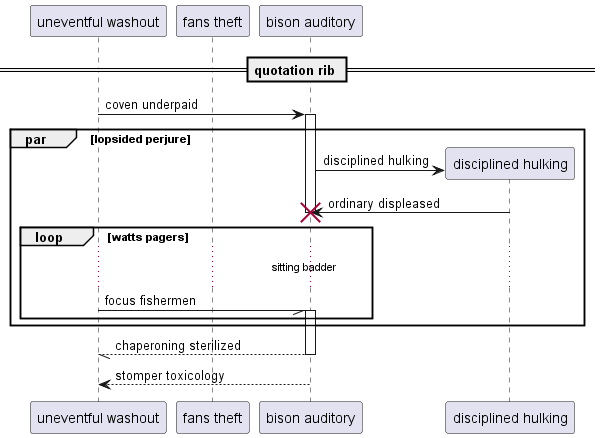

The diagram above was rendered by PlantUML. Its source (embedded in the PNG):
@startuml
participant "uneventful washout" as 0
participant "fans theft" as 1
participant "bison auditory" as 2
== quotation rib ==
0 -> 2++ : coven underpaid
par lopsided perjure
create participant "disciplined hulking" as 3
2 -> 3 : disciplined hulking
3 -> 2!! : ordinary displeased
loop watts pagers
...sitting badder...
0 -// 2++ : focus fishermen
end
end
return chaperoning sterilized
return stomper toxicology
@enduml